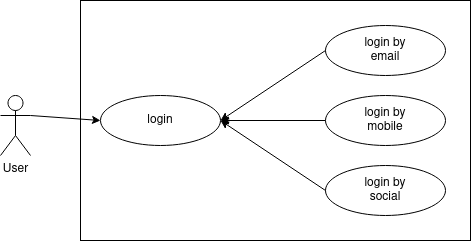

The diagram above was exported from draw.io. Its source (the exported page's mxGraphModel, read from the mxfile embedded in the PNG):
<mxGraphModel dx="796" dy="437" grid="1" gridSize="10" guides="1" tooltips="1" connect="1" arrows="1" fold="1" page="1" pageScale="1" pageWidth="850" pageHeight="1100" math="0" shadow="0">
  <root>
    <mxCell id="0" />
    <mxCell id="1" parent="0" />
    <mxCell id="meOIbrXlCweZ3SDpIWj2-11" value="" style="ellipse;whiteSpace=wrap;html=1;" parent="1" vertex="1">
      <mxGeometry x="200" y="150" width="120" height="50" as="geometry" />
    </mxCell>
    <mxCell id="meOIbrXlCweZ3SDpIWj2-12" value="login" style="text;html=1;strokeColor=none;fillColor=none;align=center;verticalAlign=middle;whiteSpace=wrap;rounded=0;" parent="1" vertex="1">
      <mxGeometry x="230" y="160" width="60" height="30" as="geometry" />
    </mxCell>
    <mxCell id="meOIbrXlCweZ3SDpIWj2-13" value="" style="ellipse;whiteSpace=wrap;html=1;" parent="1" vertex="1">
      <mxGeometry x="425" y="80" width="120" height="50" as="geometry" />
    </mxCell>
    <mxCell id="meOIbrXlCweZ3SDpIWj2-14" value="login by email" style="text;html=1;strokeColor=none;fillColor=none;align=center;verticalAlign=middle;whiteSpace=wrap;rounded=0;" parent="1" vertex="1">
      <mxGeometry x="455" y="90" width="60" height="30" as="geometry" />
    </mxCell>
    <mxCell id="LaV5YCcYy7oqdExQR49K-3" value="" style="endArrow=classic;html=1;rounded=0;exitX=0;exitY=0.5;exitDx=0;exitDy=0;entryX=1;entryY=0.5;entryDx=0;entryDy=0;" edge="1" parent="1" source="meOIbrXlCweZ3SDpIWj2-13" target="meOIbrXlCweZ3SDpIWj2-11">
      <mxGeometry width="50" height="50" relative="1" as="geometry">
        <mxPoint x="390" y="260" as="sourcePoint" />
        <mxPoint x="440" y="210" as="targetPoint" />
      </mxGeometry>
    </mxCell>
    <mxCell id="LaV5YCcYy7oqdExQR49K-4" value="" style="ellipse;whiteSpace=wrap;html=1;" vertex="1" parent="1">
      <mxGeometry x="425" y="150" width="120" height="50" as="geometry" />
    </mxCell>
    <mxCell id="LaV5YCcYy7oqdExQR49K-5" value="login by mobile" style="text;html=1;strokeColor=none;fillColor=none;align=center;verticalAlign=middle;whiteSpace=wrap;rounded=0;" vertex="1" parent="1">
      <mxGeometry x="455" y="160" width="60" height="30" as="geometry" />
    </mxCell>
    <mxCell id="LaV5YCcYy7oqdExQR49K-6" value="" style="ellipse;whiteSpace=wrap;html=1;" vertex="1" parent="1">
      <mxGeometry x="425" y="220" width="120" height="50" as="geometry" />
    </mxCell>
    <mxCell id="LaV5YCcYy7oqdExQR49K-7" value="login by social" style="text;html=1;strokeColor=none;fillColor=none;align=center;verticalAlign=middle;whiteSpace=wrap;rounded=0;" vertex="1" parent="1">
      <mxGeometry x="455" y="230" width="60" height="30" as="geometry" />
    </mxCell>
    <mxCell id="LaV5YCcYy7oqdExQR49K-8" value="" style="endArrow=classic;html=1;rounded=0;exitX=0;exitY=0.5;exitDx=0;exitDy=0;entryX=1;entryY=0.5;entryDx=0;entryDy=0;" edge="1" parent="1" source="LaV5YCcYy7oqdExQR49K-4" target="meOIbrXlCweZ3SDpIWj2-11">
      <mxGeometry width="50" height="50" relative="1" as="geometry">
        <mxPoint x="435" y="115" as="sourcePoint" />
        <mxPoint x="330" y="185" as="targetPoint" />
      </mxGeometry>
    </mxCell>
    <mxCell id="LaV5YCcYy7oqdExQR49K-9" value="" style="endArrow=classic;html=1;rounded=0;exitX=0;exitY=0.5;exitDx=0;exitDy=0;entryX=1;entryY=0.5;entryDx=0;entryDy=0;" edge="1" parent="1" source="LaV5YCcYy7oqdExQR49K-6" target="meOIbrXlCweZ3SDpIWj2-11">
      <mxGeometry width="50" height="50" relative="1" as="geometry">
        <mxPoint x="435" y="185" as="sourcePoint" />
        <mxPoint x="330" y="185" as="targetPoint" />
      </mxGeometry>
    </mxCell>
    <mxCell id="LaV5YCcYy7oqdExQR49K-10" value="" style="rounded=0;whiteSpace=wrap;html=1;fillColor=none;" vertex="1" parent="1">
      <mxGeometry x="180" y="55" width="390" height="240" as="geometry" />
    </mxCell>
    <mxCell id="LaV5YCcYy7oqdExQR49K-11" value="User" style="shape=umlActor;verticalLabelPosition=bottom;verticalAlign=top;html=1;outlineConnect=0;fillColor=none;" vertex="1" parent="1">
      <mxGeometry x="100" y="150" width="30" height="60" as="geometry" />
    </mxCell>
    <mxCell id="LaV5YCcYy7oqdExQR49K-12" value="" style="endArrow=classic;html=1;rounded=0;exitX=1;exitY=0.3333333333333333;exitDx=0;exitDy=0;exitPerimeter=0;entryX=0;entryY=0.5;entryDx=0;entryDy=0;" edge="1" parent="1" source="LaV5YCcYy7oqdExQR49K-11" target="meOIbrXlCweZ3SDpIWj2-11">
      <mxGeometry width="50" height="50" relative="1" as="geometry">
        <mxPoint x="390" y="260" as="sourcePoint" />
        <mxPoint x="180" y="170" as="targetPoint" />
      </mxGeometry>
    </mxCell>
  </root>
</mxGraphModel>